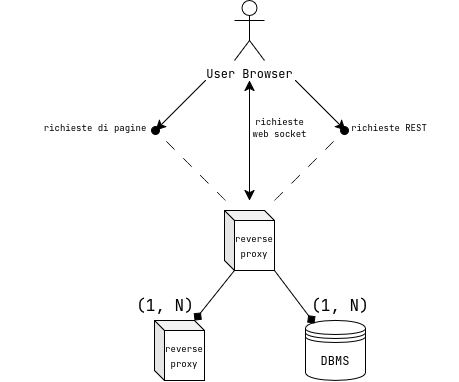

The diagram above was exported from draw.io. Its source (the exported page's mxGraphModel, read from the mxfile embedded in the PNG):
<mxGraphModel dx="967" dy="539" grid="1" gridSize="10" guides="1" tooltips="1" connect="1" arrows="1" fold="1" page="1" pageScale="1" pageWidth="827" pageHeight="1169" math="0" shadow="0">
  <root>
    <mxCell id="0" />
    <mxCell id="1" parent="0" />
    <mxCell id="jkjrgGU1j489Sjj6jVHz-25" parent="1" style="shape=umlActor;verticalLabelPosition=bottom;verticalAlign=top;html=1;outlineConnect=0;" value="User Browser" vertex="1">
      <mxGeometry height="60" width="30" x="399" y="110" as="geometry" />
    </mxCell>
    <mxCell id="jkjrgGU1j489Sjj6jVHz-27" edge="1" parent="1" style="endArrow=classic;html=1;rounded=0;fontSize=12;startSize=8;endSize=8;curved=1;" value="">
      <mxGeometry height="50" relative="1" width="50" as="geometry">
        <mxPoint x="370" y="190" as="sourcePoint" />
        <mxPoint x="320" y="240" as="targetPoint" />
      </mxGeometry>
    </mxCell>
    <mxCell id="jkjrgGU1j489Sjj6jVHz-28" edge="1" parent="1" style="endArrow=classic;html=1;rounded=0;fontSize=12;startSize=8;endSize=8;curved=1;" value="">
      <mxGeometry height="50" relative="1" width="50" as="geometry">
        <mxPoint x="460" y="190" as="sourcePoint" />
        <mxPoint x="510" y="240" as="targetPoint" />
      </mxGeometry>
    </mxCell>
    <mxCell id="jkjrgGU1j489Sjj6jVHz-30" parent="1" style="text;html=1;whiteSpace=wrap;strokeColor=none;fillColor=none;align=center;verticalAlign=middle;rounded=0;fontSize=16;" value="&lt;font style=&quot;font-size: 9px;&quot;&gt;richieste di pagine&lt;/font&gt;" vertex="1">
      <mxGeometry height="30" width="190" x="165" y="220" as="geometry" />
    </mxCell>
    <mxCell id="jkjrgGU1j489Sjj6jVHz-31" parent="1" style="text;html=1;whiteSpace=wrap;strokeColor=none;fillColor=none;align=center;verticalAlign=middle;rounded=0;fontSize=16;" value="&lt;font style=&quot;font-size: 9px;&quot;&gt;richieste REST&lt;/font&gt;" vertex="1">
      <mxGeometry height="30" width="140" x="484" y="220" as="geometry" />
    </mxCell>
    <mxCell id="jkjrgGU1j489Sjj6jVHz-33" parent="1" style="text;html=1;whiteSpace=wrap;strokeColor=none;fillColor=none;align=center;verticalAlign=middle;rounded=0;fontSize=16;" value="&lt;div style=&quot;line-height: 70%;&quot;&gt;&lt;font style=&quot;font-size: 9px; line-height: 70%;&quot;&gt;richieste web socket&lt;/font&gt;&lt;/div&gt;" vertex="1">
      <mxGeometry height="30" width="61" x="414" y="220" as="geometry" />
    </mxCell>
    <mxCell id="jkjrgGU1j489Sjj6jVHz-35" parent="1" style="shape=datastore;whiteSpace=wrap;html=1;" value="DBMS" vertex="1">
      <mxGeometry height="60" width="60" x="470" y="430" as="geometry" />
    </mxCell>
    <mxCell id="jkjrgGU1j489Sjj6jVHz-36" parent="1" style="shape=cube;whiteSpace=wrap;html=1;boundedLbl=1;backgroundOutline=1;darkOpacity=0.05;darkOpacity2=0.1;size=10;" value="&lt;font style=&quot;font-size: 9px;&quot;&gt;reverse proxy&lt;/font&gt;" vertex="1">
      <mxGeometry height="60" width="50" x="389" y="320" as="geometry" />
    </mxCell>
    <mxCell id="jkjrgGU1j489Sjj6jVHz-38" edge="1" parent="1" style="endArrow=oval;html=1;rounded=0;fontSize=12;startSize=8;endSize=8;curved=1;endFill=1;dashed=1;dashPattern=12 12;" value="">
      <mxGeometry height="50" relative="1" width="50" as="geometry">
        <mxPoint x="390" y="310" as="sourcePoint" />
        <mxPoint x="320" y="240" as="targetPoint" />
      </mxGeometry>
    </mxCell>
    <mxCell id="jkjrgGU1j489Sjj6jVHz-40" edge="1" parent="1" style="endArrow=oval;html=1;rounded=0;fontSize=12;startSize=8;endSize=8;curved=1;endFill=1;dashed=1;dashPattern=12 12;" value="">
      <mxGeometry height="50" relative="1" width="50" as="geometry">
        <mxPoint x="439" y="310" as="sourcePoint" />
        <mxPoint x="509" y="240" as="targetPoint" />
      </mxGeometry>
    </mxCell>
    <mxCell id="jkjrgGU1j489Sjj6jVHz-42" edge="1" parent="1" style="endArrow=classic;startArrow=classic;html=1;rounded=0;fontSize=12;startSize=8;endSize=8;curved=1;" value="">
      <mxGeometry height="50" relative="1" width="50" as="geometry">
        <mxPoint x="414" y="310" as="sourcePoint" />
        <mxPoint x="414" y="190" as="targetPoint" />
      </mxGeometry>
    </mxCell>
    <mxCell id="jkjrgGU1j489Sjj6jVHz-48" parent="1" style="shape=cube;whiteSpace=wrap;html=1;boundedLbl=1;backgroundOutline=1;darkOpacity=0.05;darkOpacity2=0.1;size=10;" value="&lt;font style=&quot;font-size: 9px;&quot;&gt;reverse proxy&lt;/font&gt;" vertex="1">
      <mxGeometry height="60" width="50" x="319" y="430" as="geometry" />
    </mxCell>
    <mxCell id="jkjrgGU1j489Sjj6jVHz-49" edge="1" parent="1" source="jkjrgGU1j489Sjj6jVHz-36" style="edgeStyle=none;curved=1;rounded=0;orthogonalLoop=1;jettySize=auto;html=1;exitX=1;exitY=1;exitDx=0;exitDy=0;exitPerimeter=0;entryX=0.15;entryY=0.05;entryDx=0;entryDy=0;entryPerimeter=0;fontSize=12;startSize=8;endSize=8;endArrow=diamond;endFill=1;" target="jkjrgGU1j489Sjj6jVHz-35">
      <mxGeometry relative="1" as="geometry" />
    </mxCell>
    <mxCell id="jkjrgGU1j489Sjj6jVHz-50" edge="1" parent="1" source="jkjrgGU1j489Sjj6jVHz-36" style="edgeStyle=none;curved=1;rounded=0;orthogonalLoop=1;jettySize=auto;html=1;exitX=0;exitY=0;exitDx=10;exitDy=60;exitPerimeter=0;entryX=0;entryY=0;entryDx=40;entryDy=0;entryPerimeter=0;fontSize=12;startSize=8;endSize=8;endArrow=diamond;endFill=1;" target="jkjrgGU1j489Sjj6jVHz-48">
      <mxGeometry relative="1" as="geometry" />
    </mxCell>
    <mxCell id="jkjrgGU1j489Sjj6jVHz-51" parent="1" style="text;html=1;whiteSpace=wrap;strokeColor=none;fillColor=none;align=center;verticalAlign=middle;rounded=0;fontSize=16;" value="(1, N)" vertex="1">
      <mxGeometry height="30" width="60" x="475" y="400" as="geometry" />
    </mxCell>
    <mxCell id="jkjrgGU1j489Sjj6jVHz-52" parent="1" style="text;html=1;whiteSpace=wrap;strokeColor=none;fillColor=none;align=center;verticalAlign=middle;rounded=0;fontSize=16;" value="(1, N)" vertex="1">
      <mxGeometry height="30" width="60" x="300" y="400" as="geometry" />
    </mxCell>
  </root>
</mxGraphModel>